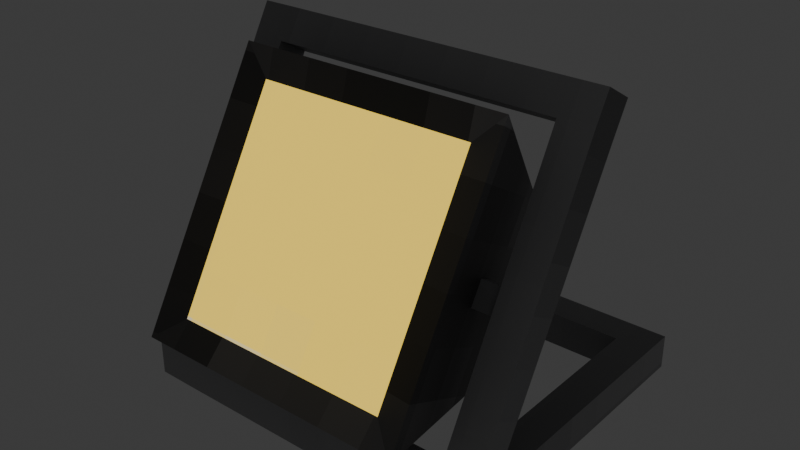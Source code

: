# Source: construction_lamp.blend  (saved by Blender 4.3.34; exported with 4.5.12 LTS)
import bpy
from mathutils import Matrix  # noqa: F401  (used for matrix-valued properties, if any)

bpy.ops.wm.read_factory_settings(use_empty=True)
scene = bpy.context.scene
scene.name = 'Scene'

# ---- collections
col_collection = bpy.data.collections.new('Collection'); scene.collection.children.link(col_collection)

# ---- images (referenced by path relative to the original .blend; pixels are not part of the script)
import os
ASSET_DIR = os.environ.get("B2B_ASSET_DIR", "")  # directory of the original .blend (textures are referenced by path, not embedded)
HERE = os.path.dirname(os.path.abspath(__file__))  # packed textures are extracted next to this script under _unpacked/

def load_image(name, relpath, width, height, colorspace="sRGB"):
    """Load a texture the original file referenced (path relative to the .blend, or extracted next to this script)."""
    p = next((c for c in (os.path.join(HERE, relpath), os.path.join(ASSET_DIR, relpath)) if relpath and os.path.exists(c)), "")
    if p:
        img = bpy.data.images.load(p, check_existing=True)
        img.name = name
    else:  # same state as the original file: an image datablock whose file is absent (Cycles renders it pink)
        img = bpy.data.images.new(name, width, height)
        img.source = "FILE"
        img.filepath = "//" + (relpath or name)
    img.colorspace_settings.name = colorspace
    return img
img_construction_lamp_t = load_image('construction_lamp_t', '_unpacked/construction_lamp_t.f3a90ccd.png', 32, 32, 'sRGB')

# ---- materials (node trees are filled in below, after node groups)
mat_construction_lamp_metal_m = bpy.data.materials.new('construction_lamp_metal_m')
mat_construction_lamp_metal_m.alpha_threshold = 0.0
mat_construction_lamp_metal_m.roughness = 0.5
mat_construction_lamp_metal_m.line_color = (0.0, 0.0, 0.0, 1.0)
mat_construction_lamp_light_m = bpy.data.materials.new('construction_lamp_light_m')

# ---- material node trees
mat_construction_lamp_metal_m.use_nodes = True; mat_construction_lamp_metal_m.node_tree.nodes.clear()
_N = mat_construction_lamp_metal_m.node_tree.nodes; _L = mat_construction_lamp_metal_m.node_tree.links
n0 = _N.new('ShaderNodeOutputMaterial'); n0.name = 'Material Output'; n0.location = (300, 300)
n1 = _N.new('ShaderNodeBsdfPrincipled'); n1.name = 'Principled BSDF'; n1.location = (10, 300)
n1.inputs[3].default_value = 1.45
n2 = _N.new('ShaderNodeTexImage'); n2.name = 'Image Texture'; n2.location = (-280, 280)
n2.image = img_construction_lamp_t
n2.interpolation = 'Closest'
_L.new(n1.outputs[0], n0.inputs[0])
_L.new(n2.outputs[0], n1.inputs[0])
n0.is_active_output = True
mat_construction_lamp_light_m.use_nodes = True; mat_construction_lamp_light_m.node_tree.nodes.clear()
_N = mat_construction_lamp_light_m.node_tree.nodes; _L = mat_construction_lamp_light_m.node_tree.links
n0 = _N.new('ShaderNodeBsdfPrincipled'); n0.name = 'Principled BSDF'; n0.location = (10, 300)
n0.inputs[28].default_value = 1.0
n1 = _N.new('ShaderNodeOutputMaterial'); n1.name = 'Material Output'; n1.location = (300, 300)
n2 = _N.new('ShaderNodeTexImage'); n2.name = 'Image Texture'; n2.location = (-280, 280)
n2.image = img_construction_lamp_t
n2.interpolation = 'Closest'
n3 = _N.new('ShaderNodeTexImage'); n3.name = 'Image Texture.001'; n3.location = (-280, -260)
n3.image = img_construction_lamp_t
n3.interpolation = 'Closest'
_L.new(n0.outputs[0], n1.inputs[0])
_L.new(n2.outputs[0], n0.inputs[0])
_L.new(n3.outputs[0], n0.inputs[27])
n1.is_active_output = True

# ---- world
world_world = bpy.data.worlds.new('World'); scene.world = world_world
world_world.use_nodes = True; world_world.node_tree.nodes.clear()
_N = world_world.node_tree.nodes; _L = world_world.node_tree.links
n0 = _N.new('ShaderNodeOutputWorld'); n0.name = 'World Output'; n0.location = (300, 300)
n1 = _N.new('ShaderNodeBackground'); n1.name = 'Background'; n1.location = (10, 300)
n1.inputs[0].default_value = (0.05088, 0.05088, 0.05088, 1.0)
_L.new(n1.outputs[0], n0.inputs[0])
n0.is_active_output = True
world_world.color = (0.05088, 0.05088, 0.05088)
world_world.sun_shadow_jitter_overblur = 0.0

# ---- meshes
me_cube = bpy.data.meshes.new('Cube')
me_cube.from_pydata([(0.1075, -0.0125, -0.0325), (0.1075, -0.0125, -0.0075), (0.1075, 0.0125, -0.0325), (0.1325, -0.0125, -0.0325), (0.1325, 0.0125, -0.0325), (-0.1325, 0.0125, -0.0325), (-0.1325, -0.0125, -0.0325), (-0.1325, 0.0125, -0.0075), (0.1075, 0.0125, -0.0075), (0.1325, -0.0125, -0.0075), (-0.1085, 0.01256, -0.007443), (-0.1085, -0.01256, -0.007443), (-0.1085, -0.01256, -0.03256), (-0.1085, 0.01256, -0.03256), (-0.1325, -0.0125, -0.0075), (-0.1085, 0.0507, 0.07641), (0.1075, 0.04087, 0.08208), (0.1075, 0.05065, 0.07643), (0.1325, 0.0125, -0.0075), (-0.1085, 0.04082, 0.08211), (-0.1328, 0.1054, 0.2076), (-0.1328, 0.1271, 0.1951), (-0.1088, 0.1272, 0.1951), (0.1072, 0.1054, 0.2076), (0.1072, 0.1271, 0.1951), (0.1322, 0.1271, 0.1951), (0.1322, 0.1054, 0.2076), (-0.1088, 0.1054, 0.2077), (-0.1087, 0.04983, 0.09772), (-0.1328, 0.09342, 0.1868), (-0.1328, 0.1151, 0.1743), (-0.1087, 0.05971, 0.09201), (0.1322, 0.1151, 0.1743), (0.1322, 0.09342, 0.1868), (0.1073, 0.04988, 0.09768), (0.1073, 0.05966, 0.09204), (0.1073, 0.1925, -0.007501), (0.1073, 0.1925, -0.0325), (0.1323, 0.1925, -0.0325), (0.1323, 0.1925, -0.007501), (-0.1327, 0.1925, -0.007501), (-0.1327, 0.1925, -0.0325), (-0.1087, 0.1926, -0.007444), (-0.1087, 0.1926, -0.03256), (0.1073, 0.2165, -0.007501), (0.1073, 0.2165, -0.0325), (0.1323, 0.2165, -0.0325), (0.1323, 0.2165, -0.007501), (-0.1327, 0.2165, -0.007501), (-0.1327, 0.2165, -0.0325), (-0.1087, 0.2165, -0.007444), (-0.1087, 0.2165, -0.03256), (0.1072, 0.1151, 0.1743), (-0.1088, 0.0934, 0.1869), (-0.1088, 0.1152, 0.1743), (0.1072, 0.09342, 0.1868), (0.08749, 0.04073, 0.08185), (0.08749, 0.05051, 0.0762), (0.08725, 0.05952, 0.09181), (0.08725, 0.04974, 0.09745), (-0.08851, 0.05083, 0.07664), (-0.08851, 0.04095, 0.08234), (-0.08875, 0.04997, 0.09795), (-0.08875, 0.05984, 0.09225)], [], [(18, 4, 38, 39), (4, 18, 9, 3), (3, 9, 1, 0), (2, 4, 3, 0), (6, 14, 7, 5), (13, 12, 6, 5), (2, 8, 36, 37), (12, 11, 14, 6), (0, 1, 11, 12), (8, 2, 13, 10), (2, 0, 12, 13), (1, 8, 10, 11), (33, 32, 25, 26), (29, 53, 27, 20), (27, 22, 21, 20), (25, 24, 23, 26), (53, 54, 52, 55), (30, 29, 20, 21), (27, 53, 55, 23), (55, 33, 26, 23), (32, 52, 24, 25), (54, 30, 21, 22), (10, 7, 30, 54), (31, 28, 62, 63), (7, 14, 29, 30), (14, 11, 53, 29), (18, 8, 52, 32), (1, 9, 33, 55), (16, 34, 59, 56), (9, 18, 32, 33), (54, 22, 24, 52), (22, 27, 23, 24), (38, 37, 45, 46), (39, 38, 46, 47), (5, 7, 40, 41), (4, 2, 37, 38), (10, 13, 43, 42), (13, 5, 41, 43), (7, 10, 42, 40), (8, 18, 39, 36), (45, 44, 47, 46), (50, 51, 49, 48), (43, 41, 49, 51), (41, 40, 48, 49), (36, 39, 47, 44), (51, 50, 44, 45), (43, 51, 45, 37), (40, 42, 50, 48), (50, 42, 36, 44), (42, 43, 37, 36), (16, 17, 8, 1), (15, 19, 11, 10), (17, 35, 52, 8), (19, 28, 53, 11), (31, 15, 10, 54), (28, 31, 54, 53), (34, 16, 1, 55), (35, 34, 55, 52), (57, 56, 59, 58), (35, 17, 57, 58), (17, 16, 56, 57), (34, 35, 58, 59), (61, 60, 63, 62), (28, 19, 61, 62), (19, 15, 60, 61), (15, 31, 63, 60)])
_uv = me_cube.uv_layers.new(name='UVMap')
_uv.uv.foreach_set('vector', [0.8026, 0.2399, 0.7774, 0.2399, 0.7774, 0.05852, 0.8026, 0.05852, 0.7774, 0.2399, 0.8026, 0.2399, 0.8026, 0.2651, 0.7774, 0.2651, 0.9547, 0.3125, 0.9548, 0.3377, 0.9296, 0.3377, 0.9295, 0.3125, 0.2273, 0.5154, 0.2273, 0.4902, 0.2525, 0.4902, 0.2525, 0.5154, 0.8532, 0.02996, 0.8784, 0.02996, 0.8784, 0.05515, 0.8532, 0.05515, 0.2271, 0.733, 0.2525, 0.733, 0.2524, 0.7572, 0.2272, 0.7572, 0.816, 0.0374, 0.8412, 0.0374, 0.8412, 0.2187, 0.816, 0.2187, 0.7117, 0.3128, 0.7118, 0.3381, 0.6876, 0.338, 0.6875, 0.3129, 0.9295, 0.3125, 0.9296, 0.3377, 0.7118, 0.3381, 0.7117, 0.3128, 0.9374, 0.2489, 0.9122, 0.2489, 0.9122, 0.03125, 0.9375, 0.03125, 0.2273, 0.5154, 0.2525, 0.5154, 0.2525, 0.733, 0.2271, 0.733, 0.4741, 0.2919, 0.4993, 0.2919, 0.4994, 0.5095, 0.474, 0.5095, 0.5694, 0.5148, 0.5947, 0.5146, 0.5949, 0.5388, 0.5697, 0.539, 0.6875, 0.561, 0.7117, 0.561, 0.7117, 0.5852, 0.6875, 0.5852, 0.317, 0.5242, 0.2916, 0.5242, 0.2917, 0.5, 0.3169, 0.5, 0.2917, 0.767, 0.2917, 0.7418, 0.3169, 0.7418, 0.3169, 0.767, 0.3827, 0.5, 0.408, 0.5, 0.408, 0.7176, 0.3827, 0.7176, 0.4776, 0.7571, 0.5028, 0.7573, 0.5026, 0.7815, 0.4774, 0.7813, 0.7117, 0.5852, 0.7117, 0.561, 0.9296, 0.5607, 0.9296, 0.5849, 0.9296, 0.5607, 0.9548, 0.5607, 0.9548, 0.5849, 0.9296, 0.5849, 0.7019, 0.6565, 0.7019, 0.6817, 0.6777, 0.6817, 0.6777, 0.6565, 0.7019, 0.8993, 0.7019, 0.9235, 0.6777, 0.9235, 0.6777, 0.8993, 0.9124, 0.899, 0.9125, 0.9232, 0.7019, 0.9235, 0.7019, 0.8993, 0.5891, 0.6996, 0.5756, 0.6987, 0.5823, 0.6891, 0.5823, 0.6892, 0.4774, 0.5468, 0.4993, 0.5344, 0.5028, 0.7573, 0.4776, 0.7571, 0.6876, 0.338, 0.7118, 0.3381, 0.7117, 0.561, 0.6875, 0.561, 0.9125, 0.6563, 0.9125, 0.6814, 0.7019, 0.6817, 0.7019, 0.6565, 0.9296, 0.3377, 0.9548, 0.3377, 0.9548, 0.5607, 0.9296, 0.5607, 0.9818, 0.7744, 0.9805, 0.7906, 0.9753, 0.7818, 0.9751, 0.7816, 0.5729, 0.2919, 0.5949, 0.3043, 0.5947, 0.5146, 0.5694, 0.5148, 0.7019, 0.8993, 0.6777, 0.8993, 0.6777, 0.6817, 0.7019, 0.6817, 0.2916, 0.5242, 0.317, 0.5242, 0.3169, 0.7418, 0.2917, 0.7418, 0.04574, 0.4903, 0.04573, 0.5155, 0.02154, 0.5156, 0.02155, 0.4904, 0.8026, 0.05852, 0.7774, 0.05852, 0.7774, 0.03435, 0.8026, 0.03435, 0.8532, 0.05515, 0.8784, 0.05515, 0.8784, 0.2365, 0.8532, 0.2365, 0.2273, 0.4902, 0.2273, 0.5154, 0.04573, 0.5155, 0.04574, 0.4903, 0.4056, 0.9687, 0.3803, 0.9688, 0.3803, 0.7874, 0.4056, 0.7874, 0.2271, 0.733, 0.2272, 0.7572, 0.04568, 0.7573, 0.04562, 0.7332, 0.02989, 0.9341, 0.02992, 0.9099, 0.2114, 0.9099, 0.2114, 0.9341, 0.02961, 0.6923, 0.02958, 0.6671, 0.2111, 0.6671, 0.2111, 0.6923, 0.2588, 0.9032, 0.284, 0.9032, 0.284, 0.9284, 0.2588, 0.9284, 0.284, 0.6855, 0.2587, 0.6855, 0.2588, 0.6614, 0.284, 0.6614, 0.04562, 0.7332, 0.04568, 0.7573, 0.02149, 0.7574, 0.02144, 0.7332, 0.8532, 0.2365, 0.8784, 0.2365, 0.8784, 0.2607, 0.8532, 0.2607, 0.2111, 0.6923, 0.2111, 0.6671, 0.2353, 0.6671, 0.2353, 0.6923, 0.2587, 0.6855, 0.284, 0.6855, 0.284, 0.9032, 0.2588, 0.9032, 0.04562, 0.7332, 0.02144, 0.7332, 0.02154, 0.5156, 0.04573, 0.5155, 0.2114, 0.9341, 0.2114, 0.9099, 0.2356, 0.9099, 0.2356, 0.9341, 0.2356, 0.9099, 0.2114, 0.9099, 0.2111, 0.6923, 0.2353, 0.6923, 0.3709, 0.8922, 0.3456, 0.8922, 0.3456, 0.6746, 0.3709, 0.6746, 0.9818, 0.7744, 0.969, 0.7712, 0.9613, 0.6677, 0.986, 0.6519, 0.5889, 0.6794, 0.5755, 0.6786, 0.5711, 0.5625, 0.5955, 0.5747, 0.969, 0.7712, 0.968, 0.7906, 0.9584, 0.9025, 0.9613, 0.6677, 0.5755, 0.6786, 0.5756, 0.6987, 0.5711, 0.8115, 0.5711, 0.5625, 0.5891, 0.6996, 0.5889, 0.6794, 0.5955, 0.5747, 0.5992, 0.8099, 0.5756, 0.6987, 0.5891, 0.6996, 0.5992, 0.8099, 0.5711, 0.8115, 0.9805, 0.7906, 0.9818, 0.7744, 0.986, 0.6519, 0.986, 0.9002, 0.968, 0.7906, 0.9805, 0.7906, 0.986, 0.9002, 0.9584, 0.9025, 0.975, 0.7813, 0.9751, 0.7816, 0.9753, 0.7818, 0.9751, 0.7816, 0.968, 0.7906, 0.969, 0.7712, 0.975, 0.7813, 0.9751, 0.7816, 0.969, 0.7712, 0.9818, 0.7744, 0.9751, 0.7816, 0.975, 0.7813, 0.9805, 0.7906, 0.968, 0.7906, 0.9751, 0.7816, 0.9753, 0.7818, 0.5823, 0.6889, 0.5823, 0.689, 0.5823, 0.6892, 0.5823, 0.6891, 0.5756, 0.6987, 0.5755, 0.6786, 0.5823, 0.6889, 0.5823, 0.6891, 0.5755, 0.6786, 0.5889, 0.6794, 0.5823, 0.689, 0.5823, 0.6889, 0.5889, 0.6794, 0.5891, 0.6996, 0.5823, 0.6892, 0.5823, 0.689])
me_cube.materials.append(mat_construction_lamp_metal_m)
me_cube.use_mirror_vertex_groups = False
me_cube.update()
me_cube_001 = bpy.data.meshes.new('Cube.001')
me_cube_001.from_pydata([(0.08, 0.1233, 0.1136), (0.08, 0.0633, 0.009641), (0.08, 0.05103, 0.1784), (0.08, -0.02897, 0.03982), (-0.08, 0.1233, 0.1136), (-0.08, 0.0633, 0.009641), (-0.08, 0.05103, 0.1784), (-0.08, -0.02897, 0.03982), (-0.1, -0.0433, 0.025), (-0.1, 0.0567, 0.1982), (0.1, 0.0567, 0.1982), (0.1, -0.0433, 0.025)], [], [(0, 4, 9, 10), (3, 2, 6, 7), (8, 9, 4, 5), (5, 1, 11, 8), (1, 0, 10, 11), (5, 4, 0, 1), (7, 6, 9, 8), (2, 3, 11, 10), (6, 2, 10, 9), (3, 7, 8, 11)])
me_cube_001.polygons.foreach_set('material_index', [0, 1, 0, 0, 0, 0, 0, 0, 0, 0])
_uv = me_cube_001.uv_layers.new(name='UVMap')
_uv.uv.foreach_set('vector', [0.158, 0.1542, 0.158, 0.3146, 0.05162, 0.3346, 0.05162, 0.1341, 0.4669, 0.03125, 0.625, 0.03125, 0.625, 0.1917, 0.4669, 0.1917, 0.3161, 0.4168, 0.1185, 0.4168, 0.158, 0.3146, 0.2766, 0.3146, 0.2766, 0.3146, 0.2766, 0.1542, 0.383, 0.1341, 0.383, 0.3346, 0.2766, 0.1542, 0.158, 0.1542, 0.1185, 0.05192, 0.3161, 0.05192, 0.2766, 0.3146, 0.158, 0.3146, 0.158, 0.1542, 0.2766, 0.1542, 0.2963, 0.4375, 0.1383, 0.4375, 0.1185, 0.4168, 0.3161, 0.4168, 0.1383, 0.03125, 0.2963, 0.03125, 0.3161, 0.05192, 0.1185, 0.05192, 0.03125, 0.3146, 0.03125, 0.1542, 0.05162, 0.1341, 0.05162, 0.3346, 0.4033, 0.1542, 0.4033, 0.3146, 0.383, 0.3346, 0.383, 0.1341])
me_cube_001.materials.append(mat_construction_lamp_metal_m)
me_cube_001.materials.append(mat_construction_lamp_light_m)
me_cube_001.use_mirror_vertex_groups = False
me_cube_001.use_paint_bone_selection = False
me_cube_001.use_paint_mask = True
me_cube_001.update()

# ---- objects
ob_frame = bpy.data.objects.new('frame', me_cube)
ob_lamp = bpy.data.objects.new('lamp', me_cube_001)

# ---- transforms, parenting, visibility, modifiers, constraints
ob_frame.location = (0.0, 0.0, 0.0)
ob_frame.lock_rotations_4d = False
ob_frame.empty_display_type = 'ARROWS'
ob_frame.lineart.crease_threshold = 0.0
ob_lamp.location = (0.0, 0.0, 0.0)
ob_lamp.lock_rotations_4d = False
ob_lamp.empty_display_type = 'ARROWS'
ob_lamp.lineart.crease_threshold = 0.0

# ---- collection membership
col_collection.objects.link(ob_frame)
col_collection.objects.link(ob_lamp)

# ---- scene / render settings (as saved in the file)
scene.frame_start = 1; scene.frame_end = 250; scene.frame_set(1)
scene.render.engine = 'BLENDER_EEVEE_NEXT'
bpy.context.view_layer.update()

# ---- added for rendering (the .blend has no active camera): camera
cam_auto = bpy.data.cameras.new('AutoCamera')
cam_auto.lens = 50.0
cam_auto.sensor_width = 36.0
cam_auto.clip_end = 1000.0
ob_auto_camera = bpy.data.objects.new('AutoCamera', cam_auto)
scene.collection.objects.link(ob_auto_camera)
ob_auto_camera.location = (0.409063, -0.404427, 0.414925)
ob_auto_camera.rotation_euler = (1.09748, -7.21219e-08, 0.694738)
scene.camera = ob_auto_camera
bpy.context.view_layer.update()
